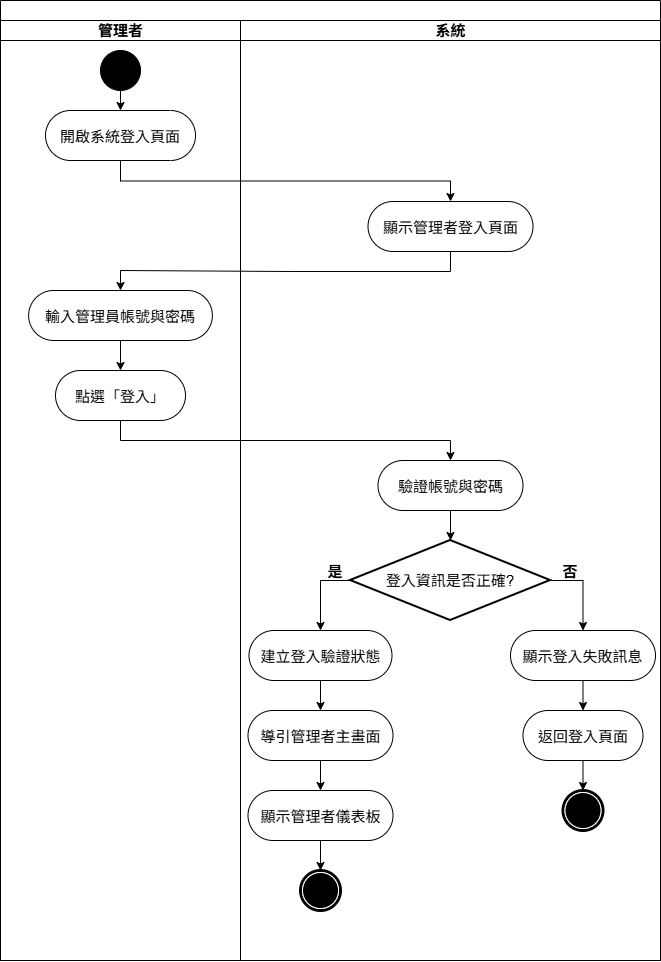

The diagram above was exported from draw.io. Its source (the exported page's mxGraphModel, read from the mxfile embedded in the PNG):
<mxGraphModel dx="1501" dy="978" grid="0" gridSize="10" guides="1" tooltips="1" connect="1" arrows="1" fold="1" page="1" pageScale="1" pageWidth="850" pageHeight="1100" background="none" math="0" shadow="0">
  <root>
    <mxCell id="5id-EUiVZ2FfGoqETCyc-0" />
    <mxCell id="5id-EUiVZ2FfGoqETCyc-1" parent="5id-EUiVZ2FfGoqETCyc-0" />
    <mxCell id="5id-EUiVZ2FfGoqETCyc-2" parent="5id-EUiVZ2FfGoqETCyc-1" style="swimlane;html=1;childLayout=stackLayout;startSize=20;rounded=0;shadow=0;comic=0;labelBackgroundColor=none;strokeWidth=1;fontFamily=Verdana;fontSize=14;align=center;" value="" vertex="1">
      <mxGeometry height="960" width="660" x="85" y="57" as="geometry">
        <mxRectangle height="40" width="50" x="40" y="10" as="alternateBounds" />
      </mxGeometry>
    </mxCell>
    <mxCell id="5id-EUiVZ2FfGoqETCyc-3" parent="5id-EUiVZ2FfGoqETCyc-2" style="swimlane;html=1;startSize=20;fontSize=15;" value="管理者" vertex="1">
      <mxGeometry height="940" width="240" y="20" as="geometry" />
    </mxCell>
    <mxCell id="SpsXf7IFzJb5PPOcLpNv-8" edge="1" parent="5id-EUiVZ2FfGoqETCyc-3" source="5id-EUiVZ2FfGoqETCyc-12" style="edgeStyle=orthogonalEdgeStyle;rounded=0;orthogonalLoop=1;jettySize=auto;html=1;exitX=0.5;exitY=1;exitDx=0;exitDy=0;entryX=0.5;entryY=0;entryDx=0;entryDy=0;" target="YAkl6EEK1LYbrl80vk2L-0">
      <mxGeometry relative="1" as="geometry" />
    </mxCell>
    <mxCell id="5id-EUiVZ2FfGoqETCyc-12" parent="5id-EUiVZ2FfGoqETCyc-3" style="ellipse;whiteSpace=wrap;html=1;rounded=0;shadow=0;comic=0;labelBackgroundColor=none;strokeWidth=1;fillColor=#000000;fontFamily=Verdana;fontSize=12;align=center;" value="" vertex="1">
      <mxGeometry height="40" width="40" x="100.01" y="30" as="geometry" />
    </mxCell>
    <mxCell id="SpsXf7IFzJb5PPOcLpNv-4" edge="1" parent="5id-EUiVZ2FfGoqETCyc-3" style="edgeStyle=orthogonalEdgeStyle;rounded=0;orthogonalLoop=1;jettySize=auto;html=1;exitX=0.5;exitY=1;exitDx=0;exitDy=0;entryX=0.5;entryY=0;entryDx=0;entryDy=0;" target="BHF0GrjmU6xBMICpzDW_-6">
      <mxGeometry relative="1" as="geometry">
        <mxPoint x="120.0049999999999" y="320" as="sourcePoint" />
      </mxGeometry>
    </mxCell>
    <mxCell id="BHF0GrjmU6xBMICpzDW_-2" parent="5id-EUiVZ2FfGoqETCyc-3" style="rounded=1;whiteSpace=wrap;html=1;shadow=0;comic=0;labelBackgroundColor=none;strokeWidth=1;fontFamily=Verdana;fontSize=15;align=center;arcSize=50;" value="&lt;font&gt;輸入管理員帳號與密碼&lt;/font&gt;" vertex="1">
      <mxGeometry height="50" width="183.75" x="28.130000000000006" y="270" as="geometry" />
    </mxCell>
    <mxCell id="BHF0GrjmU6xBMICpzDW_-6" parent="5id-EUiVZ2FfGoqETCyc-3" style="rounded=1;whiteSpace=wrap;html=1;shadow=0;comic=0;labelBackgroundColor=none;strokeWidth=1;fontFamily=Verdana;fontSize=15;align=center;arcSize=50;" value="&lt;font&gt;點選「登入」&lt;/font&gt;" vertex="1">
      <mxGeometry height="50" width="130" x="55" y="350" as="geometry" />
    </mxCell>
    <mxCell id="YAkl6EEK1LYbrl80vk2L-0" parent="5id-EUiVZ2FfGoqETCyc-3" style="rounded=1;whiteSpace=wrap;html=1;shadow=0;comic=0;labelBackgroundColor=none;strokeWidth=1;fontFamily=Verdana;fontSize=15;align=center;arcSize=50;" value="開啟系統登入頁面" vertex="1">
      <mxGeometry height="50" width="150" x="45.010000000000005" y="90" as="geometry" />
    </mxCell>
    <mxCell id="SpsXf7IFzJb5PPOcLpNv-1" edge="1" parent="5id-EUiVZ2FfGoqETCyc-2" source="BHF0GrjmU6xBMICpzDW_-6" style="edgeStyle=orthogonalEdgeStyle;rounded=0;orthogonalLoop=1;jettySize=auto;html=1;exitX=0.5;exitY=1;exitDx=0;exitDy=0;entryX=0.5;entryY=0;entryDx=0;entryDy=0;" target="BHF0GrjmU6xBMICpzDW_-8">
      <mxGeometry relative="1" as="geometry" />
    </mxCell>
    <mxCell id="SpsXf7IFzJb5PPOcLpNv-0" edge="1" parent="5id-EUiVZ2FfGoqETCyc-2" source="YAkl6EEK1LYbrl80vk2L-0" style="edgeStyle=orthogonalEdgeStyle;rounded=0;orthogonalLoop=1;jettySize=auto;html=1;exitX=0.5;exitY=1;exitDx=0;exitDy=0;entryX=0.5;entryY=0;entryDx=0;entryDy=0;" target="BHF0GrjmU6xBMICpzDW_-0">
      <mxGeometry relative="1" as="geometry" />
    </mxCell>
    <mxCell id="SpsXf7IFzJb5PPOcLpNv-3" edge="1" parent="5id-EUiVZ2FfGoqETCyc-2" source="BHF0GrjmU6xBMICpzDW_-0" style="edgeStyle=orthogonalEdgeStyle;rounded=0;orthogonalLoop=1;jettySize=auto;html=1;exitX=0.5;exitY=1;exitDx=0;exitDy=0;entryX=0.5;entryY=0;entryDx=0;entryDy=0;" target="BHF0GrjmU6xBMICpzDW_-2">
      <mxGeometry relative="1" as="geometry" />
    </mxCell>
    <mxCell id="5id-EUiVZ2FfGoqETCyc-13" parent="5id-EUiVZ2FfGoqETCyc-2" style="swimlane;html=1;startSize=20;fontSize=15;" value="系統" vertex="1">
      <mxGeometry height="940" width="420" x="240" y="20" as="geometry" />
    </mxCell>
    <mxCell id="BHF0GrjmU6xBMICpzDW_-8" parent="5id-EUiVZ2FfGoqETCyc-13" style="rounded=1;whiteSpace=wrap;html=1;shadow=0;comic=0;labelBackgroundColor=none;strokeWidth=1;fontFamily=Verdana;fontSize=15;align=center;arcSize=50;" value="驗證帳號與密碼" vertex="1">
      <mxGeometry height="50" width="145" x="137.5" y="440" as="geometry" />
    </mxCell>
    <mxCell id="SpsXf7IFzJb5PPOcLpNv-19" edge="1" parent="5id-EUiVZ2FfGoqETCyc-13" source="Y2eUtizRbrmdZKlmuI08-0" style="edgeStyle=orthogonalEdgeStyle;rounded=0;orthogonalLoop=1;jettySize=auto;html=1;exitX=0;exitY=0.5;exitDx=0;exitDy=0;exitPerimeter=0;entryX=0.5;entryY=0;entryDx=0;entryDy=0;" target="SpsXf7IFzJb5PPOcLpNv-6">
      <mxGeometry relative="1" as="geometry" />
    </mxCell>
    <mxCell id="SpsXf7IFzJb5PPOcLpNv-22" edge="1" parent="5id-EUiVZ2FfGoqETCyc-13" source="Y2eUtizRbrmdZKlmuI08-0" style="edgeStyle=orthogonalEdgeStyle;rounded=0;orthogonalLoop=1;jettySize=auto;html=1;exitX=1;exitY=0.5;exitDx=0;exitDy=0;exitPerimeter=0;entryX=0.5;entryY=0;entryDx=0;entryDy=0;" target="SpsXf7IFzJb5PPOcLpNv-7">
      <mxGeometry relative="1" as="geometry" />
    </mxCell>
    <mxCell id="Y2eUtizRbrmdZKlmuI08-0" parent="5id-EUiVZ2FfGoqETCyc-13" style="strokeWidth=2;html=1;shape=mxgraph.flowchart.decision;whiteSpace=wrap;fontSize=15;" value="登入資訊是否正確?" vertex="1">
      <mxGeometry height="80" width="200" x="110" y="520" as="geometry" />
    </mxCell>
    <mxCell id="BHF0GrjmU6xBMICpzDW_-0" parent="5id-EUiVZ2FfGoqETCyc-13" style="rounded=1;whiteSpace=wrap;html=1;shadow=0;comic=0;labelBackgroundColor=none;strokeWidth=1;fontFamily=Verdana;fontSize=15;align=center;arcSize=50;" value="&lt;font&gt;顯示管理者登入頁面&lt;/font&gt;" vertex="1">
      <mxGeometry height="50" width="165" x="127.5" y="181" as="geometry" />
    </mxCell>
    <mxCell id="SpsXf7IFzJb5PPOcLpNv-5" edge="1" parent="5id-EUiVZ2FfGoqETCyc-13" source="BHF0GrjmU6xBMICpzDW_-8" style="edgeStyle=orthogonalEdgeStyle;rounded=0;orthogonalLoop=1;jettySize=auto;html=1;exitX=0.5;exitY=1;exitDx=0;exitDy=0;entryX=0.5;entryY=0;entryDx=0;entryDy=0;entryPerimeter=0;" target="Y2eUtizRbrmdZKlmuI08-0">
      <mxGeometry relative="1" as="geometry" />
    </mxCell>
    <mxCell id="SpsXf7IFzJb5PPOcLpNv-28" edge="1" parent="5id-EUiVZ2FfGoqETCyc-13" source="SpsXf7IFzJb5PPOcLpNv-6" style="edgeStyle=orthogonalEdgeStyle;rounded=0;orthogonalLoop=1;jettySize=auto;html=1;exitX=0.5;exitY=1;exitDx=0;exitDy=0;entryX=0.5;entryY=0;entryDx=0;entryDy=0;" target="SpsXf7IFzJb5PPOcLpNv-23">
      <mxGeometry relative="1" as="geometry" />
    </mxCell>
    <mxCell id="SpsXf7IFzJb5PPOcLpNv-6" parent="5id-EUiVZ2FfGoqETCyc-13" style="rounded=1;whiteSpace=wrap;html=1;shadow=0;comic=0;labelBackgroundColor=none;strokeWidth=1;fontFamily=Verdana;fontSize=15;align=center;arcSize=50;" value="建立登入驗證狀態" vertex="1">
      <mxGeometry height="50" width="143" x="8.5" y="610" as="geometry" />
    </mxCell>
    <mxCell id="SpsXf7IFzJb5PPOcLpNv-30" edge="1" parent="5id-EUiVZ2FfGoqETCyc-13" source="SpsXf7IFzJb5PPOcLpNv-7" style="edgeStyle=orthogonalEdgeStyle;rounded=0;orthogonalLoop=1;jettySize=auto;html=1;exitX=0.5;exitY=1;exitDx=0;exitDy=0;entryX=0.5;entryY=0;entryDx=0;entryDy=0;" target="SpsXf7IFzJb5PPOcLpNv-24">
      <mxGeometry relative="1" as="geometry" />
    </mxCell>
    <mxCell id="SpsXf7IFzJb5PPOcLpNv-7" parent="5id-EUiVZ2FfGoqETCyc-13" style="rounded=1;whiteSpace=wrap;html=1;shadow=0;comic=0;labelBackgroundColor=none;strokeWidth=1;fontFamily=Verdana;fontSize=15;align=center;arcSize=50;" value="顯示登入失敗訊息" vertex="1">
      <mxGeometry height="50" width="145" x="270" y="610" as="geometry" />
    </mxCell>
    <mxCell id="SpsXf7IFzJb5PPOcLpNv-29" edge="1" parent="5id-EUiVZ2FfGoqETCyc-13" source="SpsXf7IFzJb5PPOcLpNv-23" style="edgeStyle=orthogonalEdgeStyle;rounded=0;orthogonalLoop=1;jettySize=auto;html=1;exitX=0.5;exitY=1;exitDx=0;exitDy=0;entryX=0.5;entryY=0;entryDx=0;entryDy=0;" target="SpsXf7IFzJb5PPOcLpNv-25">
      <mxGeometry relative="1" as="geometry" />
    </mxCell>
    <mxCell id="SpsXf7IFzJb5PPOcLpNv-23" parent="5id-EUiVZ2FfGoqETCyc-13" style="rounded=1;whiteSpace=wrap;html=1;shadow=0;comic=0;labelBackgroundColor=none;strokeWidth=1;fontFamily=Verdana;fontSize=15;align=center;arcSize=50;" value="導引管理者主畫面" vertex="1">
      <mxGeometry height="50" width="145" x="7.5" y="690" as="geometry" />
    </mxCell>
    <mxCell id="s_ezv57p8XrtdzhFugB9-3" edge="1" parent="5id-EUiVZ2FfGoqETCyc-13" source="SpsXf7IFzJb5PPOcLpNv-24" style="edgeStyle=orthogonalEdgeStyle;rounded=0;orthogonalLoop=1;jettySize=auto;html=1;exitX=0.5;exitY=1;exitDx=0;exitDy=0;entryX=0.5;entryY=0;entryDx=0;entryDy=0;" target="s_ezv57p8XrtdzhFugB9-2">
      <mxGeometry relative="1" as="geometry" />
    </mxCell>
    <mxCell id="SpsXf7IFzJb5PPOcLpNv-24" parent="5id-EUiVZ2FfGoqETCyc-13" style="rounded=1;whiteSpace=wrap;html=1;shadow=0;comic=0;labelBackgroundColor=none;strokeWidth=1;fontFamily=Verdana;fontSize=15;align=center;arcSize=50;" value="返回登入&lt;span style=&quot;background-color: transparent; color: light-dark(rgb(0, 0, 0), rgb(255, 255, 255));&quot;&gt;頁面&lt;/span&gt;" vertex="1">
      <mxGeometry height="50" width="120" x="282.5" y="690" as="geometry" />
    </mxCell>
    <mxCell id="s_ezv57p8XrtdzhFugB9-1" edge="1" parent="5id-EUiVZ2FfGoqETCyc-13" source="SpsXf7IFzJb5PPOcLpNv-25" style="edgeStyle=orthogonalEdgeStyle;rounded=0;orthogonalLoop=1;jettySize=auto;html=1;exitX=0.5;exitY=1;exitDx=0;exitDy=0;entryX=0.5;entryY=0;entryDx=0;entryDy=0;" target="s_ezv57p8XrtdzhFugB9-0">
      <mxGeometry relative="1" as="geometry" />
    </mxCell>
    <mxCell id="SpsXf7IFzJb5PPOcLpNv-25" parent="5id-EUiVZ2FfGoqETCyc-13" style="rounded=1;whiteSpace=wrap;html=1;shadow=0;comic=0;labelBackgroundColor=none;strokeWidth=1;fontFamily=Verdana;fontSize=15;align=center;arcSize=50;" value="顯示管理者儀表板" vertex="1">
      <mxGeometry height="50" width="145" x="7.5" y="770" as="geometry" />
    </mxCell>
    <mxCell id="s_ezv57p8XrtdzhFugB9-0" parent="5id-EUiVZ2FfGoqETCyc-13" style="shape=mxgraph.bpmn.shape;html=1;verticalLabelPosition=bottom;labelBackgroundColor=#ffffff;verticalAlign=top;perimeter=ellipsePerimeter;outline=end;symbol=terminate;rounded=0;shadow=0;comic=0;strokeWidth=1;fontFamily=Verdana;fontSize=12;align=center;" value="" vertex="1">
      <mxGeometry height="40" width="40" x="60" y="850" as="geometry" />
    </mxCell>
    <mxCell id="s_ezv57p8XrtdzhFugB9-2" parent="5id-EUiVZ2FfGoqETCyc-13" style="shape=mxgraph.bpmn.shape;html=1;verticalLabelPosition=bottom;labelBackgroundColor=#ffffff;verticalAlign=top;perimeter=ellipsePerimeter;outline=end;symbol=terminate;rounded=0;shadow=0;comic=0;strokeWidth=1;fontFamily=Verdana;fontSize=12;align=center;" value="" vertex="1">
      <mxGeometry height="40" width="40" x="322.5" y="770" as="geometry" />
    </mxCell>
    <mxCell id="7c30XDcKjBxm_34Rce1x-0" parent="5id-EUiVZ2FfGoqETCyc-13" style="text;html=1;whiteSpace=wrap;strokeColor=none;fillColor=none;align=center;verticalAlign=middle;rounded=0;fontFamily=Verdana;fontSize=15;fontColor=default;fontStyle=1;labelBackgroundColor=none;" value="是" vertex="1">
      <mxGeometry height="20" width="50" x="70" y="540" as="geometry" />
    </mxCell>
    <mxCell id="7c30XDcKjBxm_34Rce1x-1" parent="5id-EUiVZ2FfGoqETCyc-13" style="text;html=1;whiteSpace=wrap;strokeColor=none;fillColor=none;align=center;verticalAlign=middle;rounded=0;fontFamily=Verdana;fontSize=15;fontColor=default;fontStyle=1;labelBackgroundColor=none;" value="否" vertex="1">
      <mxGeometry height="20" width="40" x="310" y="540" as="geometry" />
    </mxCell>
  </root>
</mxGraphModel>